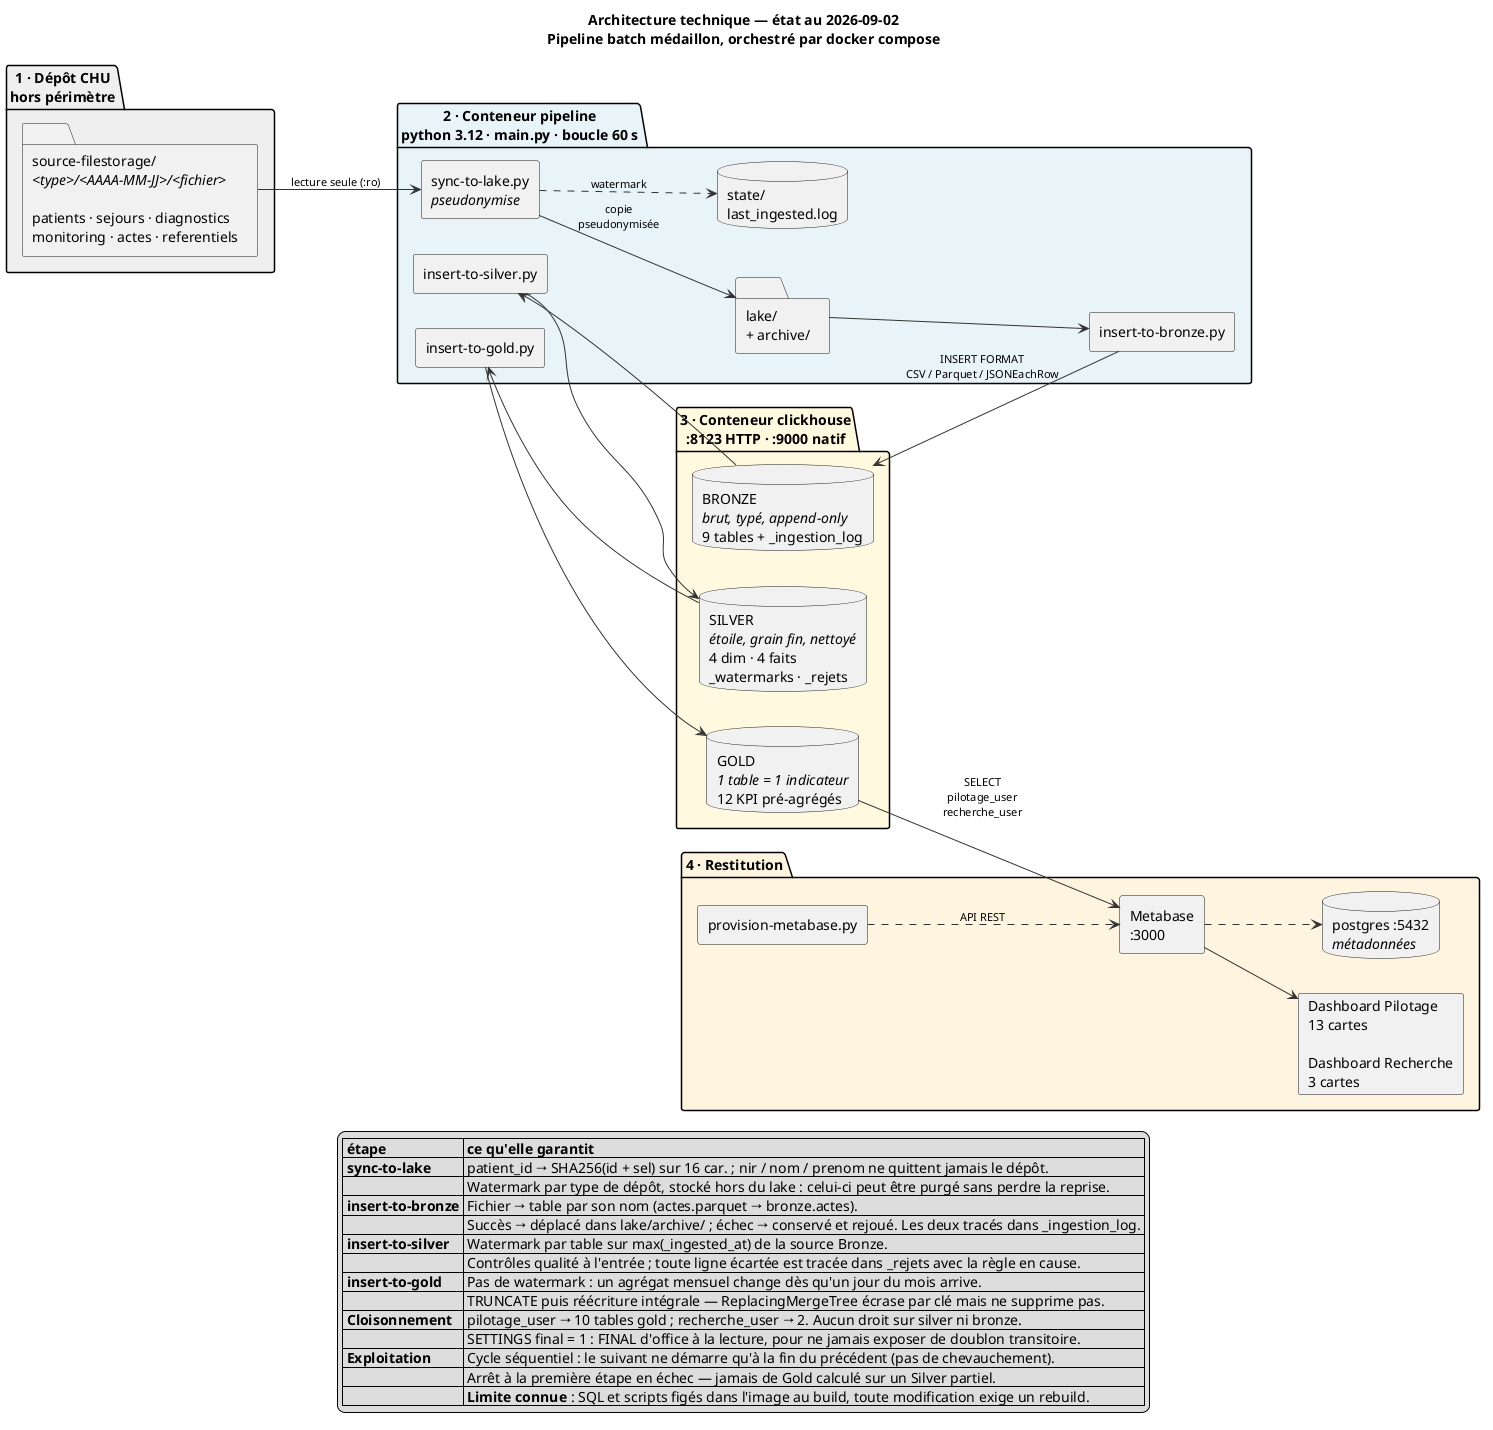

The diagram above was rendered by PlantUML. Its source (embedded in the PNG):
@startuml architecture

title Architecture technique — état au 2026-09-02\nPipeline batch médaillon, orchestré par docker compose

left to right direction

skinparam shadowing false
skinparam componentStyle rectangle
skinparam ArrowColor #333333
skinparam ArrowFontSize 11
skinparam NoteBackgroundColor #FFFDF0
skinparam PackageBackgroundColor #FFFFFF

package "1 · Dépôt CHU\nhors périmètre" #EFEFEF {
  folder "source-filestorage/\n<i><type>/<AAAA-MM-JJ>/<fichier></i>\n\npatients · sejours · diagnostics\nmonitoring · actes · referentiels" as SRC
}

package "2 · Conteneur pipeline\npython 3.12 · main.py · boucle 60 s" #E8F4F8 {
  component "sync-to-lake.py\n<i>pseudonymise</i>" as S1
  folder "lake/\n+ archive/" as LAKE
  component "insert-to-bronze.py" as S2
  component "insert-to-silver.py" as S3
  component "insert-to-gold.py" as S4
  database "state/\nlast_ingested.log" as STATE
}

package "3 · Conteneur clickhouse\n:8123 HTTP · :9000 natif" #FFF9E0 {
  database "BRONZE\n<i>brut, typé, append-only</i>\n9 tables + _ingestion_log" as BRONZE
  database "SILVER\n<i>étoile, grain fin, nettoyé</i>\n4 dim · 4 faits\n_watermarks · _rejets" as SILVER
  database "GOLD\n<i>1 table = 1 indicateur</i>\n12 KPI pré-agrégés" as GOLD
}

package "4 · Restitution" #FFF4E0 {
  component "Metabase\n:3000" as MB
  card "Dashboard Pilotage\n13 cartes\n\nDashboard Recherche\n3 cartes" as DASH
  database "postgres :5432\n<i>métadonnées</i>" as PG
  component "provision-metabase.py" as PROV
}

SRC    --> S1     : lecture seule (:ro)
S1     --> LAKE   : copie\npseudonymisée
LAKE   --> S2
S2     --> BRONZE : INSERT FORMAT\nCSV / Parquet / JSONEachRow
BRONZE --> S3
S3     --> SILVER
SILVER --> S4
S4     --> GOLD
GOLD   --> MB     : SELECT\npilotage_user\nrecherche_user
MB     --> DASH
S1     ..> STATE  : watermark
MB     ..> PG
PROV   ..> MB     : API REST

legend bottom
  |= étape |= ce qu'elle garantit |
  | <b>sync-to-lake</b> | patient_id → SHA256(id + sel) sur 16 car. ; nir / nom / prenom ne quittent jamais le dépôt. |
  |  | Watermark par type de dépôt, stocké hors du lake : celui-ci peut être purgé sans perdre la reprise. |
  | <b>insert-to-bronze</b> | Fichier → table par son nom (actes.parquet → bronze.actes). |
  |  | Succès → déplacé dans lake/archive/ ; échec → conservé et rejoué. Les deux tracés dans _ingestion_log. |
  | <b>insert-to-silver</b> | Watermark par table sur max(_ingested_at) de la source Bronze. |
  |  | Contrôles qualité à l'entrée ; toute ligne écartée est tracée dans _rejets avec la règle en cause. |
  | <b>insert-to-gold</b> | Pas de watermark : un agrégat mensuel change dès qu'un jour du mois arrive. |
  |  | TRUNCATE puis réécriture intégrale — ReplacingMergeTree écrase par clé mais ne supprime pas. |
  | <b>Cloisonnement</b> | pilotage_user → 10 tables gold ; recherche_user → 2. Aucun droit sur silver ni bronze. |
  |  | SETTINGS final = 1 : FINAL d'office à la lecture, pour ne jamais exposer de doublon transitoire. |
  | <b>Exploitation</b> | Cycle séquentiel : le suivant ne démarre qu'à la fin du précédent (pas de chevauchement). |
  |  | Arrêt à la première étape en échec — jamais de Gold calculé sur un Silver partiel. |
  |  | <b>Limite connue</b> : SQL et scripts figés dans l'image au build, toute modification exige un rebuild. |
endlegend

@enduml